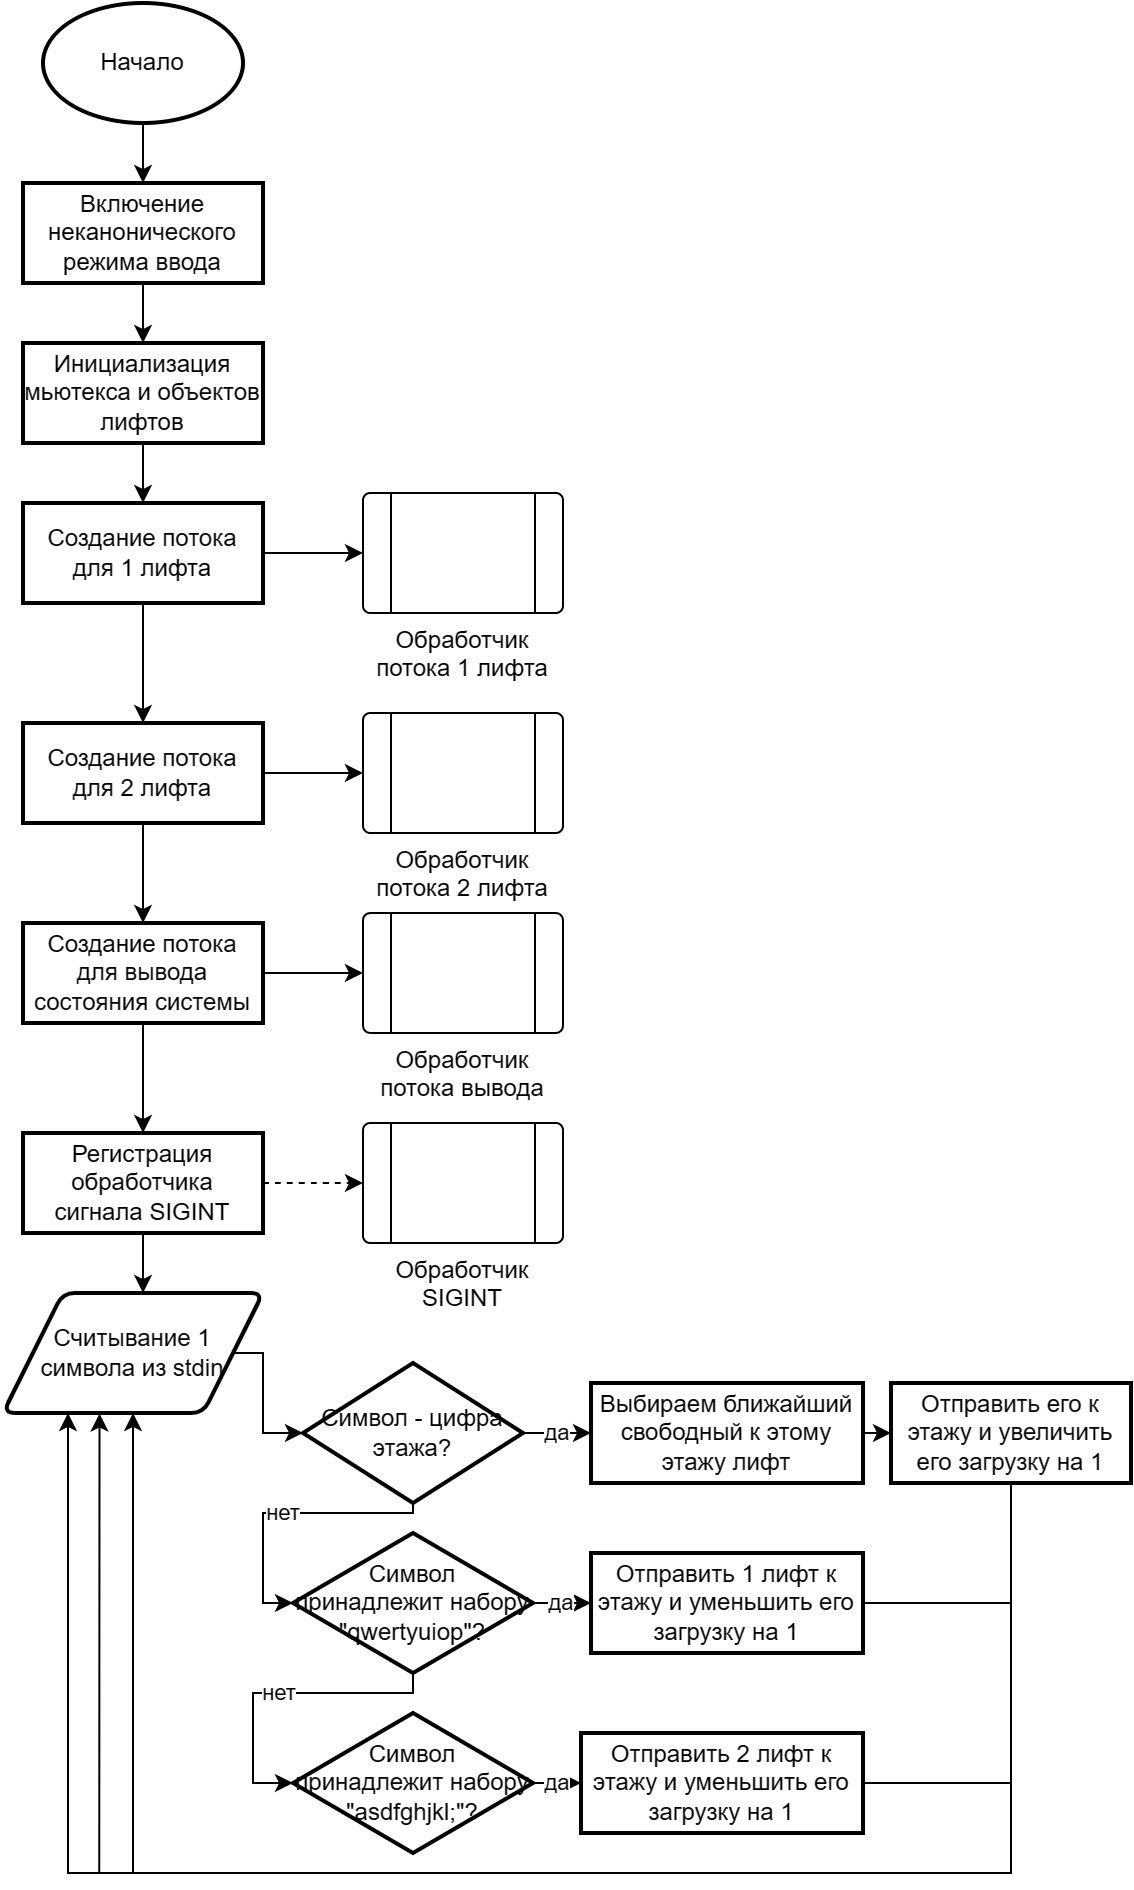

The diagram above was exported from draw.io. Its source (the exported page's mxGraphModel, read from the mxfile embedded in the PNG):
<mxGraphModel dx="1218" dy="718" grid="1" gridSize="10" guides="1" tooltips="1" connect="1" arrows="1" fold="1" page="1" pageScale="1" pageWidth="827" pageHeight="1169" math="0" shadow="0">
  <root>
    <mxCell id="WIyWlLk6GJQsqaUBKTNV-0" />
    <mxCell id="WIyWlLk6GJQsqaUBKTNV-1" parent="WIyWlLk6GJQsqaUBKTNV-0" />
    <mxCell id="FQZCDImKQuUtVk9mKgQv-2" style="edgeStyle=orthogonalEdgeStyle;rounded=0;orthogonalLoop=1;jettySize=auto;html=1;entryX=0.5;entryY=0;entryDx=0;entryDy=0;" edge="1" parent="WIyWlLk6GJQsqaUBKTNV-1" source="FQZCDImKQuUtVk9mKgQv-0" target="FQZCDImKQuUtVk9mKgQv-1">
      <mxGeometry relative="1" as="geometry" />
    </mxCell>
    <mxCell id="FQZCDImKQuUtVk9mKgQv-0" value="Начало" style="strokeWidth=2;html=1;shape=mxgraph.flowchart.start_1;whiteSpace=wrap;" vertex="1" parent="WIyWlLk6GJQsqaUBKTNV-1">
      <mxGeometry x="30" y="10" width="100" height="60" as="geometry" />
    </mxCell>
    <mxCell id="FQZCDImKQuUtVk9mKgQv-4" style="edgeStyle=orthogonalEdgeStyle;rounded=0;orthogonalLoop=1;jettySize=auto;html=1;entryX=0.5;entryY=0;entryDx=0;entryDy=0;" edge="1" parent="WIyWlLk6GJQsqaUBKTNV-1" source="FQZCDImKQuUtVk9mKgQv-1" target="FQZCDImKQuUtVk9mKgQv-3">
      <mxGeometry relative="1" as="geometry" />
    </mxCell>
    <mxCell id="FQZCDImKQuUtVk9mKgQv-1" value="Включение неканонического режима ввода" style="rounded=0;whiteSpace=wrap;html=1;absoluteArcSize=1;arcSize=14;strokeWidth=2;" vertex="1" parent="WIyWlLk6GJQsqaUBKTNV-1">
      <mxGeometry x="20" y="100" width="120" height="50" as="geometry" />
    </mxCell>
    <mxCell id="FQZCDImKQuUtVk9mKgQv-6" style="edgeStyle=orthogonalEdgeStyle;rounded=0;orthogonalLoop=1;jettySize=auto;html=1;entryX=0.5;entryY=0;entryDx=0;entryDy=0;" edge="1" parent="WIyWlLk6GJQsqaUBKTNV-1" source="FQZCDImKQuUtVk9mKgQv-3" target="FQZCDImKQuUtVk9mKgQv-5">
      <mxGeometry relative="1" as="geometry" />
    </mxCell>
    <mxCell id="FQZCDImKQuUtVk9mKgQv-3" value="Инициализация мьютекса и объектов лифтов" style="rounded=0;whiteSpace=wrap;html=1;absoluteArcSize=1;arcSize=14;strokeWidth=2;" vertex="1" parent="WIyWlLk6GJQsqaUBKTNV-1">
      <mxGeometry x="20" y="180" width="120" height="50" as="geometry" />
    </mxCell>
    <mxCell id="FQZCDImKQuUtVk9mKgQv-10" style="edgeStyle=orthogonalEdgeStyle;rounded=0;orthogonalLoop=1;jettySize=auto;html=1;entryX=0.5;entryY=0;entryDx=0;entryDy=0;" edge="1" parent="WIyWlLk6GJQsqaUBKTNV-1" source="FQZCDImKQuUtVk9mKgQv-5" target="FQZCDImKQuUtVk9mKgQv-7">
      <mxGeometry relative="1" as="geometry" />
    </mxCell>
    <mxCell id="FQZCDImKQuUtVk9mKgQv-71" style="edgeStyle=orthogonalEdgeStyle;rounded=0;orthogonalLoop=1;jettySize=auto;html=1;entryX=0;entryY=0.5;entryDx=0;entryDy=0;" edge="1" parent="WIyWlLk6GJQsqaUBKTNV-1" source="FQZCDImKQuUtVk9mKgQv-5" target="FQZCDImKQuUtVk9mKgQv-160">
      <mxGeometry relative="1" as="geometry">
        <mxPoint x="185" y="285" as="targetPoint" />
      </mxGeometry>
    </mxCell>
    <mxCell id="FQZCDImKQuUtVk9mKgQv-5" value="Создание потока для 1 лифта" style="rounded=0;whiteSpace=wrap;html=1;absoluteArcSize=1;arcSize=14;strokeWidth=2;" vertex="1" parent="WIyWlLk6GJQsqaUBKTNV-1">
      <mxGeometry x="20" y="260" width="120" height="50" as="geometry" />
    </mxCell>
    <mxCell id="FQZCDImKQuUtVk9mKgQv-9" style="edgeStyle=orthogonalEdgeStyle;rounded=0;orthogonalLoop=1;jettySize=auto;html=1;entryX=0.5;entryY=0;entryDx=0;entryDy=0;" edge="1" parent="WIyWlLk6GJQsqaUBKTNV-1" source="FQZCDImKQuUtVk9mKgQv-7" target="FQZCDImKQuUtVk9mKgQv-8">
      <mxGeometry relative="1" as="geometry" />
    </mxCell>
    <mxCell id="FQZCDImKQuUtVk9mKgQv-46" style="edgeStyle=orthogonalEdgeStyle;rounded=0;orthogonalLoop=1;jettySize=auto;html=1;entryX=0;entryY=0.5;entryDx=0;entryDy=0;" edge="1" parent="WIyWlLk6GJQsqaUBKTNV-1" source="FQZCDImKQuUtVk9mKgQv-7" target="FQZCDImKQuUtVk9mKgQv-161">
      <mxGeometry relative="1" as="geometry">
        <mxPoint x="185" y="395" as="targetPoint" />
      </mxGeometry>
    </mxCell>
    <mxCell id="FQZCDImKQuUtVk9mKgQv-7" value="Создание потока для 2 лифта" style="rounded=0;whiteSpace=wrap;html=1;absoluteArcSize=1;arcSize=14;strokeWidth=2;" vertex="1" parent="WIyWlLk6GJQsqaUBKTNV-1">
      <mxGeometry x="20" y="370" width="120" height="50" as="geometry" />
    </mxCell>
    <mxCell id="FQZCDImKQuUtVk9mKgQv-12" style="edgeStyle=orthogonalEdgeStyle;rounded=0;orthogonalLoop=1;jettySize=auto;html=1;entryX=0.5;entryY=0;entryDx=0;entryDy=0;" edge="1" parent="WIyWlLk6GJQsqaUBKTNV-1" source="FQZCDImKQuUtVk9mKgQv-8" target="FQZCDImKQuUtVk9mKgQv-11">
      <mxGeometry relative="1" as="geometry" />
    </mxCell>
    <mxCell id="FQZCDImKQuUtVk9mKgQv-64" style="edgeStyle=orthogonalEdgeStyle;rounded=0;orthogonalLoop=1;jettySize=auto;html=1;entryX=0;entryY=0.5;entryDx=0;entryDy=0;" edge="1" parent="WIyWlLk6GJQsqaUBKTNV-1" source="FQZCDImKQuUtVk9mKgQv-8" target="FQZCDImKQuUtVk9mKgQv-162">
      <mxGeometry relative="1" as="geometry">
        <mxPoint x="185" y="495" as="targetPoint" />
      </mxGeometry>
    </mxCell>
    <mxCell id="FQZCDImKQuUtVk9mKgQv-8" value="Создание потока для вывода состояния системы" style="rounded=0;whiteSpace=wrap;html=1;absoluteArcSize=1;arcSize=14;strokeWidth=2;" vertex="1" parent="WIyWlLk6GJQsqaUBKTNV-1">
      <mxGeometry x="20" y="470" width="120" height="50" as="geometry" />
    </mxCell>
    <mxCell id="FQZCDImKQuUtVk9mKgQv-15" style="edgeStyle=orthogonalEdgeStyle;rounded=0;orthogonalLoop=1;jettySize=auto;html=1;" edge="1" parent="WIyWlLk6GJQsqaUBKTNV-1" source="FQZCDImKQuUtVk9mKgQv-11">
      <mxGeometry relative="1" as="geometry">
        <mxPoint x="80" y="655" as="targetPoint" />
      </mxGeometry>
    </mxCell>
    <mxCell id="FQZCDImKQuUtVk9mKgQv-17" style="edgeStyle=orthogonalEdgeStyle;rounded=0;orthogonalLoop=1;jettySize=auto;html=1;entryX=0;entryY=0.5;entryDx=0;entryDy=0;curved=1;dashed=1;" edge="1" parent="WIyWlLk6GJQsqaUBKTNV-1" source="FQZCDImKQuUtVk9mKgQv-11" target="FQZCDImKQuUtVk9mKgQv-163">
      <mxGeometry relative="1" as="geometry">
        <mxPoint x="185" y="600" as="targetPoint" />
      </mxGeometry>
    </mxCell>
    <mxCell id="FQZCDImKQuUtVk9mKgQv-11" value="Регистрация обработчика сигнала SIGINT" style="rounded=0;whiteSpace=wrap;html=1;absoluteArcSize=1;arcSize=14;strokeWidth=2;" vertex="1" parent="WIyWlLk6GJQsqaUBKTNV-1">
      <mxGeometry x="20" y="575" width="120" height="50" as="geometry" />
    </mxCell>
    <mxCell id="FQZCDImKQuUtVk9mKgQv-27" style="edgeStyle=orthogonalEdgeStyle;rounded=0;orthogonalLoop=1;jettySize=auto;html=1;entryX=0;entryY=0.5;entryDx=0;entryDy=0;entryPerimeter=0;exitX=1;exitY=0.5;exitDx=0;exitDy=0;" edge="1" parent="WIyWlLk6GJQsqaUBKTNV-1" source="FQZCDImKQuUtVk9mKgQv-13" target="FQZCDImKQuUtVk9mKgQv-26">
      <mxGeometry relative="1" as="geometry">
        <mxPoint x="125.04999999999995" y="725" as="sourcePoint" />
        <Array as="points">
          <mxPoint x="140" y="685" />
          <mxPoint x="140" y="725" />
        </Array>
      </mxGeometry>
    </mxCell>
    <mxCell id="FQZCDImKQuUtVk9mKgQv-13" value="Считывание 1 символа из stdin" style="shape=parallelogram;html=1;strokeWidth=2;perimeter=parallelogramPerimeter;whiteSpace=wrap;rounded=1;arcSize=12;size=0.23;" vertex="1" parent="WIyWlLk6GJQsqaUBKTNV-1">
      <mxGeometry x="10" y="655" width="130" height="60" as="geometry" />
    </mxCell>
    <mxCell id="FQZCDImKQuUtVk9mKgQv-29" value="да" style="edgeStyle=orthogonalEdgeStyle;rounded=0;orthogonalLoop=1;jettySize=auto;html=1;" edge="1" parent="WIyWlLk6GJQsqaUBKTNV-1" source="FQZCDImKQuUtVk9mKgQv-26" target="FQZCDImKQuUtVk9mKgQv-28">
      <mxGeometry relative="1" as="geometry" />
    </mxCell>
    <mxCell id="FQZCDImKQuUtVk9mKgQv-34" value="нет" style="edgeStyle=orthogonalEdgeStyle;rounded=0;orthogonalLoop=1;jettySize=auto;html=1;entryX=0;entryY=0.5;entryDx=0;entryDy=0;entryPerimeter=0;" edge="1" parent="WIyWlLk6GJQsqaUBKTNV-1" source="FQZCDImKQuUtVk9mKgQv-26" target="FQZCDImKQuUtVk9mKgQv-33">
      <mxGeometry relative="1" as="geometry">
        <Array as="points">
          <mxPoint x="215" y="765" />
          <mxPoint x="140" y="765" />
          <mxPoint x="140" y="810" />
        </Array>
      </mxGeometry>
    </mxCell>
    <mxCell id="FQZCDImKQuUtVk9mKgQv-26" value="Символ - цифра этажа?" style="strokeWidth=2;html=1;shape=mxgraph.flowchart.decision;whiteSpace=wrap;" vertex="1" parent="WIyWlLk6GJQsqaUBKTNV-1">
      <mxGeometry x="160" y="690" width="110" height="70" as="geometry" />
    </mxCell>
    <mxCell id="FQZCDImKQuUtVk9mKgQv-31" style="edgeStyle=orthogonalEdgeStyle;rounded=0;orthogonalLoop=1;jettySize=auto;html=1;entryX=0;entryY=0.5;entryDx=0;entryDy=0;" edge="1" parent="WIyWlLk6GJQsqaUBKTNV-1" source="FQZCDImKQuUtVk9mKgQv-28" target="FQZCDImKQuUtVk9mKgQv-30">
      <mxGeometry relative="1" as="geometry" />
    </mxCell>
    <mxCell id="FQZCDImKQuUtVk9mKgQv-28" value="Выбираем ближайший свободный к этому этажу лифт" style="rounded=0;whiteSpace=wrap;html=1;absoluteArcSize=1;arcSize=14;strokeWidth=2;" vertex="1" parent="WIyWlLk6GJQsqaUBKTNV-1">
      <mxGeometry x="304" y="700" width="136" height="50" as="geometry" />
    </mxCell>
    <mxCell id="FQZCDImKQuUtVk9mKgQv-76" style="edgeStyle=orthogonalEdgeStyle;rounded=0;orthogonalLoop=1;jettySize=auto;html=1;entryX=0.5;entryY=1;entryDx=0;entryDy=0;" edge="1" parent="WIyWlLk6GJQsqaUBKTNV-1" source="FQZCDImKQuUtVk9mKgQv-30" target="FQZCDImKQuUtVk9mKgQv-13">
      <mxGeometry relative="1" as="geometry">
        <Array as="points">
          <mxPoint x="514" y="945" />
          <mxPoint x="75" y="945" />
        </Array>
      </mxGeometry>
    </mxCell>
    <mxCell id="FQZCDImKQuUtVk9mKgQv-30" value="Отправить его к этажу и увеличить его загрузку на 1" style="rounded=0;whiteSpace=wrap;html=1;absoluteArcSize=1;arcSize=14;strokeWidth=2;" vertex="1" parent="WIyWlLk6GJQsqaUBKTNV-1">
      <mxGeometry x="454" y="700" width="120" height="50" as="geometry" />
    </mxCell>
    <mxCell id="FQZCDImKQuUtVk9mKgQv-36" value="да" style="edgeStyle=orthogonalEdgeStyle;rounded=0;orthogonalLoop=1;jettySize=auto;html=1;entryX=0;entryY=0.5;entryDx=0;entryDy=0;" edge="1" parent="WIyWlLk6GJQsqaUBKTNV-1" source="FQZCDImKQuUtVk9mKgQv-33" target="FQZCDImKQuUtVk9mKgQv-35">
      <mxGeometry relative="1" as="geometry" />
    </mxCell>
    <mxCell id="FQZCDImKQuUtVk9mKgQv-39" value="нет" style="edgeStyle=orthogonalEdgeStyle;rounded=0;orthogonalLoop=1;jettySize=auto;html=1;entryX=0;entryY=0.5;entryDx=0;entryDy=0;entryPerimeter=0;" edge="1" parent="WIyWlLk6GJQsqaUBKTNV-1" source="FQZCDImKQuUtVk9mKgQv-33" target="FQZCDImKQuUtVk9mKgQv-38">
      <mxGeometry relative="1" as="geometry">
        <Array as="points">
          <mxPoint x="215" y="855" />
          <mxPoint x="135" y="855" />
          <mxPoint x="135" y="900" />
        </Array>
      </mxGeometry>
    </mxCell>
    <mxCell id="FQZCDImKQuUtVk9mKgQv-33" value="Символ принадлежит набору &quot;qwertyuiop&quot;?" style="strokeWidth=2;html=1;shape=mxgraph.flowchart.decision;whiteSpace=wrap;" vertex="1" parent="WIyWlLk6GJQsqaUBKTNV-1">
      <mxGeometry x="155" y="775" width="120" height="70" as="geometry" />
    </mxCell>
    <mxCell id="FQZCDImKQuUtVk9mKgQv-77" style="edgeStyle=orthogonalEdgeStyle;rounded=0;orthogonalLoop=1;jettySize=auto;html=1;entryX=0.25;entryY=1;entryDx=0;entryDy=0;exitX=1;exitY=0.5;exitDx=0;exitDy=0;" edge="1" parent="WIyWlLk6GJQsqaUBKTNV-1" source="FQZCDImKQuUtVk9mKgQv-35" target="FQZCDImKQuUtVk9mKgQv-13">
      <mxGeometry relative="1" as="geometry">
        <Array as="points">
          <mxPoint x="514" y="810" />
          <mxPoint x="514" y="945" />
          <mxPoint x="43" y="945" />
        </Array>
      </mxGeometry>
    </mxCell>
    <mxCell id="FQZCDImKQuUtVk9mKgQv-35" value="Отправить 1 лифт к этажу и уменьшить его загрузку на 1" style="rounded=0;whiteSpace=wrap;html=1;absoluteArcSize=1;arcSize=14;strokeWidth=2;" vertex="1" parent="WIyWlLk6GJQsqaUBKTNV-1">
      <mxGeometry x="304" y="785" width="136" height="50" as="geometry" />
    </mxCell>
    <mxCell id="FQZCDImKQuUtVk9mKgQv-41" value="да" style="edgeStyle=orthogonalEdgeStyle;rounded=0;orthogonalLoop=1;jettySize=auto;html=1;entryX=0;entryY=0.5;entryDx=0;entryDy=0;" edge="1" parent="WIyWlLk6GJQsqaUBKTNV-1" source="FQZCDImKQuUtVk9mKgQv-38" target="FQZCDImKQuUtVk9mKgQv-40">
      <mxGeometry relative="1" as="geometry" />
    </mxCell>
    <mxCell id="FQZCDImKQuUtVk9mKgQv-38" value="Символ принадлежит набору &quot;asdfghjkl;&lt;span style=&quot;background-color: initial;&quot;&gt;&quot;?&lt;/span&gt;" style="strokeWidth=2;html=1;shape=mxgraph.flowchart.decision;whiteSpace=wrap;" vertex="1" parent="WIyWlLk6GJQsqaUBKTNV-1">
      <mxGeometry x="155" y="865" width="120" height="70" as="geometry" />
    </mxCell>
    <mxCell id="FQZCDImKQuUtVk9mKgQv-78" style="edgeStyle=orthogonalEdgeStyle;rounded=0;orthogonalLoop=1;jettySize=auto;html=1;entryX=0.371;entryY=1.004;entryDx=0;entryDy=0;entryPerimeter=0;exitX=1;exitY=0.5;exitDx=0;exitDy=0;" edge="1" parent="WIyWlLk6GJQsqaUBKTNV-1" source="FQZCDImKQuUtVk9mKgQv-40" target="FQZCDImKQuUtVk9mKgQv-13">
      <mxGeometry relative="1" as="geometry">
        <Array as="points">
          <mxPoint x="514" y="900" />
          <mxPoint x="514" y="945" />
          <mxPoint x="58" y="945" />
        </Array>
      </mxGeometry>
    </mxCell>
    <mxCell id="FQZCDImKQuUtVk9mKgQv-40" value="Отправить 2 лифт к этажу и уменьшить его загрузку на 1" style="rounded=0;whiteSpace=wrap;html=1;absoluteArcSize=1;arcSize=14;strokeWidth=2;" vertex="1" parent="WIyWlLk6GJQsqaUBKTNV-1">
      <mxGeometry x="299" y="875" width="141" height="50" as="geometry" />
    </mxCell>
    <mxCell id="FQZCDImKQuUtVk9mKgQv-160" value="Обработчик потока 1 лифта" style="verticalLabelPosition=bottom;verticalAlign=top;html=1;shape=process;whiteSpace=wrap;rounded=1;size=0.14;arcSize=6;" vertex="1" parent="WIyWlLk6GJQsqaUBKTNV-1">
      <mxGeometry x="190" y="255" width="100" height="60" as="geometry" />
    </mxCell>
    <mxCell id="FQZCDImKQuUtVk9mKgQv-161" value="Обработчик потока 2 лифта" style="verticalLabelPosition=bottom;verticalAlign=top;html=1;shape=process;whiteSpace=wrap;rounded=1;size=0.14;arcSize=6;" vertex="1" parent="WIyWlLk6GJQsqaUBKTNV-1">
      <mxGeometry x="190" y="365" width="100" height="60" as="geometry" />
    </mxCell>
    <mxCell id="FQZCDImKQuUtVk9mKgQv-162" value="Обработчик потока вывода" style="verticalLabelPosition=bottom;verticalAlign=top;html=1;shape=process;whiteSpace=wrap;rounded=1;size=0.14;arcSize=6;" vertex="1" parent="WIyWlLk6GJQsqaUBKTNV-1">
      <mxGeometry x="190" y="465" width="100" height="60" as="geometry" />
    </mxCell>
    <mxCell id="FQZCDImKQuUtVk9mKgQv-163" value="Обработчик SIGINT" style="verticalLabelPosition=bottom;verticalAlign=top;html=1;shape=process;whiteSpace=wrap;rounded=1;size=0.14;arcSize=6;" vertex="1" parent="WIyWlLk6GJQsqaUBKTNV-1">
      <mxGeometry x="190" y="570" width="100" height="60" as="geometry" />
    </mxCell>
  </root>
</mxGraphModel>